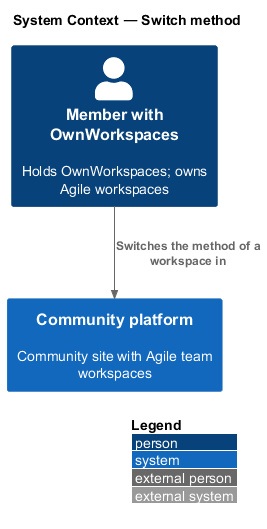

The diagram above was rendered by PlantUML. Its source (embedded in the PNG):
@startuml
!include <C4/C4_Context>
LAYOUT_WITH_LEGEND()
title System Context — Switch method

Person(lead, "Member with OwnWorkspaces", "Holds OwnWorkspaces; owns Agile workspaces")
System(ftc, "Community platform", "Community site with Agile team workspaces")

Rel(lead, ftc, "Switches the method of a workspace in")
@enduml